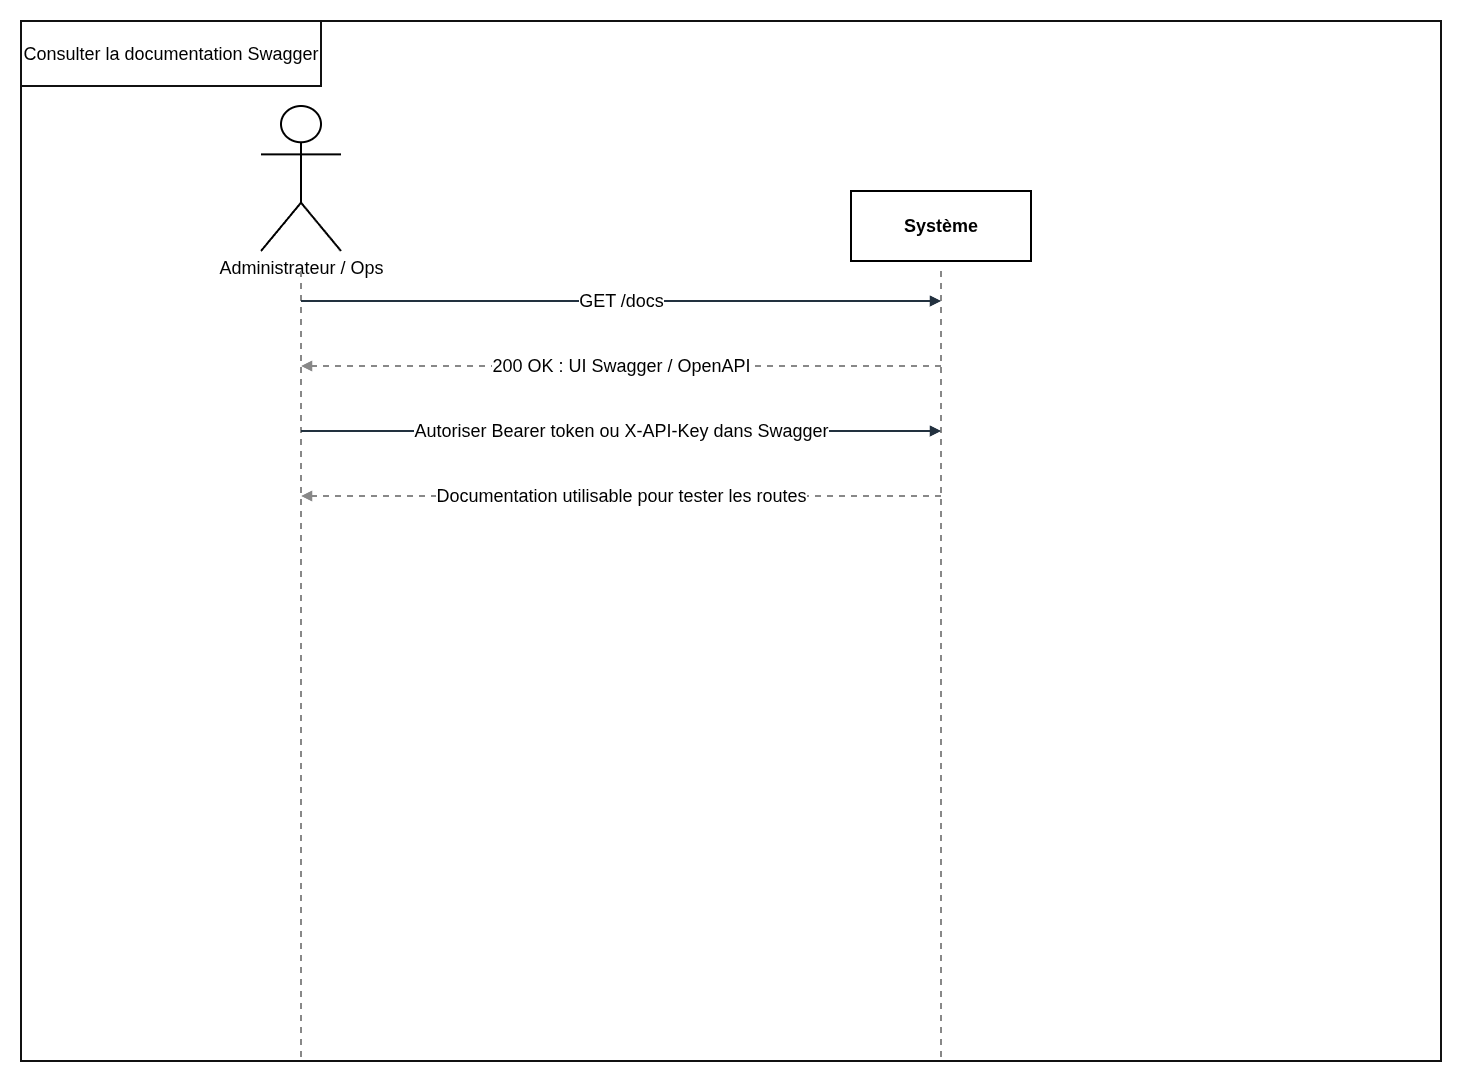

The diagram above was exported from draw.io. Its source (the exported page's mxGraphModel, read from the mxfile embedded in the PNG):
<mxGraphModel dx="3216" dy="2023" grid="1" gridSize="10" guides="1" tooltips="1" connect="1" arrows="1" fold="1" page="1" pageScale="1" pageWidth="1800" pageHeight="1150" math="0" shadow="0">
  <root>
    <mxCell id="0" />
    <mxCell id="1" parent="0" />
    <mxCell id="ssd-35-actor" parent="1" style="shape=umlActor;verticalLabelPosition=bottom;verticalAlign=top;html=1;outlineConnect=0;fontSize=18;strokeWidth=2;" value="Administrateur / Ops" vertex="1">
      <mxGeometry height="145" width="80" x="220" y="65" as="geometry" />
    </mxCell>
    <mxCell id="ssd-35-sys" parent="1" style="rounded=0;whiteSpace=wrap;html=1;fontSize=18;fontStyle=1;strokeWidth=2;" value="Système" vertex="1">
      <mxGeometry height="70" width="180" x="810" y="150" as="geometry" />
    </mxCell>
    <mxCell id="ssd-35-life_actor" edge="1" parent="1" style="endArrow=none;dashed=1;html=1;strokeColor=#888888;strokeWidth=2;fontSize=18;" value="">
      <mxGeometry relative="1" as="geometry">
        <mxPoint x="260" y="230" as="sourcePoint" />
        <mxPoint x="260" y="1020" as="targetPoint" />
      </mxGeometry>
    </mxCell>
    <mxCell id="ssd-35-life_sys" edge="1" parent="1" style="endArrow=none;dashed=1;html=1;strokeColor=#888888;strokeWidth=2;fontSize=18;" value="">
      <mxGeometry relative="1" as="geometry">
        <mxPoint x="900" y="230" as="sourcePoint" />
        <mxPoint x="900" y="1020" as="targetPoint" />
      </mxGeometry>
    </mxCell>
    <mxCell id="ssd-35-m1" edge="1" parent="1" style="endArrow=block;html=1;rounded=0;strokeColor=#22313F;strokeWidth=2;fontSize=18;" value="GET /docs">
      <mxGeometry relative="1" as="geometry">
        <mxPoint x="260" y="260" as="sourcePoint" />
        <mxPoint x="900" y="260" as="targetPoint" />
      </mxGeometry>
    </mxCell>
    <mxCell id="ssd-35-m2" edge="1" parent="1" style="endArrow=block;html=1;rounded=0;strokeColor=#888888;strokeWidth=2;fontSize=18;dashed=1;" value="200 OK : UI Swagger / OpenAPI">
      <mxGeometry relative="1" as="geometry">
        <mxPoint x="900" y="325" as="sourcePoint" />
        <mxPoint x="260" y="325" as="targetPoint" />
      </mxGeometry>
    </mxCell>
    <mxCell id="ssd-35-m3" edge="1" parent="1" style="endArrow=block;html=1;rounded=0;strokeColor=#22313F;strokeWidth=2;fontSize=18;" value="Autoriser Bearer token ou X-API-Key dans Swagger">
      <mxGeometry relative="1" as="geometry">
        <mxPoint x="260" y="390" as="sourcePoint" />
        <mxPoint x="900" y="390" as="targetPoint" />
      </mxGeometry>
    </mxCell>
    <mxCell id="ssd-35-m4" edge="1" parent="1" style="endArrow=block;html=1;rounded=0;strokeColor=#888888;strokeWidth=2;fontSize=18;dashed=1;" value="Documentation utilisable pour tester les routes">
      <mxGeometry relative="1" as="geometry">
        <mxPoint x="900" y="455" as="sourcePoint" />
        <mxPoint x="260" y="455" as="targetPoint" />
      </mxGeometry>
    </mxCell>
    <mxCell id="hA7yWbiO7F9-7VtpUZ-7-1" parent="1" style="rounded=0;whiteSpace=wrap;html=1;fillColor=none;strokeColor=#111111;strokeWidth=2;fontSize=18;" value="" vertex="1">
      <mxGeometry height="1040" width="1420" x="-20" y="-20" as="geometry" />
    </mxCell>
    <mxCell id="hA7yWbiO7F9-7VtpUZ-7-2" parent="1" style="rounded=0;whiteSpace=wrap;html=1;fillColor=#FFFFFF;strokeColor=#111111;strokeWidth=2;fontSize=18;align=center;verticalAlign=middle;" value="Consulter la documentation Swagger" vertex="1">
      <mxGeometry height="65" width="300" x="-20" y="-20" as="geometry" />
    </mxCell>
  </root>
</mxGraphModel>